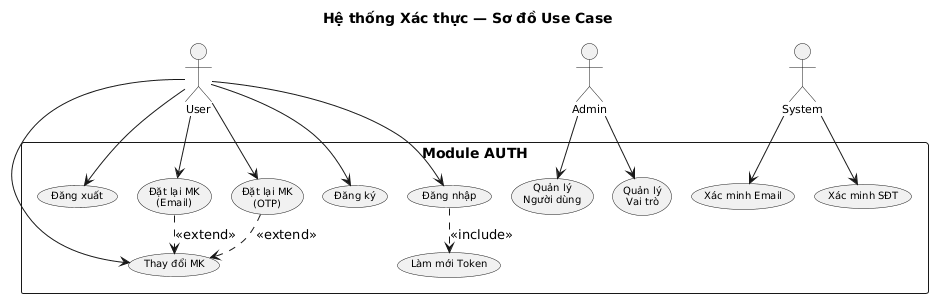

The diagram above was rendered by PlantUML. Its source (embedded in the PNG):
@startuml
title Hệ thống Xác thực — Sơ đồ Use Case

skinparam defaultTextAlignment center
skinparam usecaseFontSize 10
skinparam actorFontSize 11
skinparam shadowing false
skinparam nodesep 20
skinparam ranksep 20

actor "User" as user
actor "Admin" as admin
actor "System" as system

rectangle "Module AUTH" {
  usecase "Đăng ký" as UC01
  usecase "Đăng nhập" as UC02
  usecase "Đăng xuất" as UC03
  usecase "Làm mới Token" as UC04
  usecase "Đặt lại MK\n(Email)" as UC05
  usecase "Đặt lại MK\n(OTP)" as UC06
  usecase "Thay đổi MK" as UC07
  usecase "Xác minh Email" as UC08
  usecase "Xác minh SĐT" as UC09
  usecase "Quản lý\nNgười dùng" as UC10
  usecase "Quản lý\nVai trò" as UC11
}

user --> UC01
user --> UC02
user --> UC03
user --> UC05
user --> UC06
user --> UC07

admin --> UC10
admin --> UC11

system --> UC08
system --> UC09

UC02 ..> UC04 : <<include>>
UC05 ..> UC07 : <<extend>>
UC06 ..> UC07 : <<extend>>

@enduml